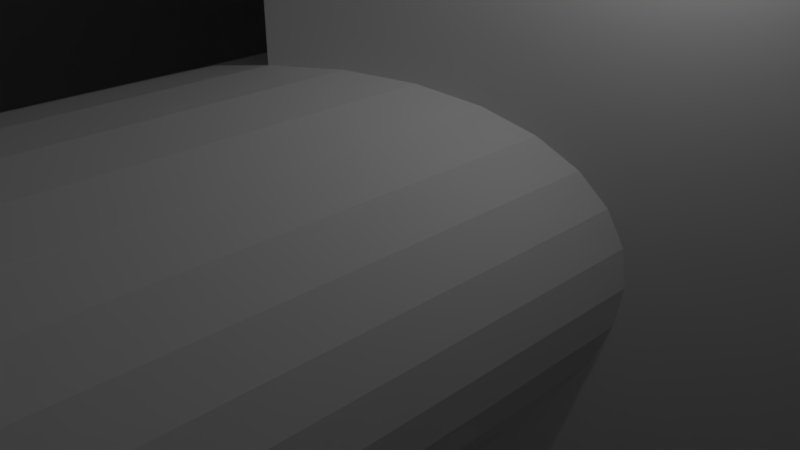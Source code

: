 # Source: blend.blend  (saved by Blender 2.79.0; exported with 4.5.12 LTS)
import bpy
from mathutils import Matrix  # noqa: F401  (used for matrix-valued properties, if any)

bpy.ops.wm.read_factory_settings(use_empty=True)
scene = bpy.context.scene
scene.name = 'Scene'

# ---- collections
col_collection_1 = bpy.data.collections.new('Collection 1'); scene.collection.children.link(col_collection_1)

# ---- materials (node trees are filled in below, after node groups)
mat_material = bpy.data.materials.new('Material')
mat_material.alpha_threshold = 0.0
mat_material.use_transparent_shadow = False
mat_material.roughness = 0.5
mat_material.line_color = (0.0, 0.0, 0.0, 1.0)

# ---- material node trees

# ---- world
world_world = bpy.data.worlds.new('World'); scene.world = world_world
world_world.color = (0.05088, 0.05088, 0.05088)
world_world.use_sun_shadow = False
world_world.sun_shadow_jitter_overblur = 0.0
world_world.cycles.sampling_method = 'MANUAL'

# ---- cameras
cam_camera = bpy.data.cameras.new('Camera')
cam_camera.clip_end = 100.0
cam_camera.lens = 35.0
cam_camera.sensor_width = 32.0
cam_camera.sensor_height = 18.0
cam_camera.ortho_scale = 7.314
cam_camera.dof.focus_distance = 0.0
cam_camera.dof.aperture_fstop = 128.0

# ---- lights
light_lamp = bpy.data.lights.new('Lamp', 'POINT')
light_lamp.transmission_factor = 0.0
light_lamp.cutoff_distance = 30.0
light_lamp.energy = 100.0
light_lamp.shadow_buffer_clip_start = 1.001
light_lamp.shadow_soft_size = 0.1
light_lamp.shadow_maximum_resolution = 0.006
light_lamp.use_absolute_resolution = True

# ---- meshes
me_cube_001 = bpy.data.meshes.new('Cube.001')
me_cube_001.from_pydata([(-1.0, -1.0, -1.0), (-1.0, -1.0, 1.0), (-1.0, 1.0, -1.0), (-1.0, 1.0, 1.0), (1.0, -1.0, -1.0), (1.0, -1.0, 1.0), (1.0, 1.0, -1.0), (1.0, 1.0, 1.0)], [], [(0, 1, 3, 2), (2, 3, 7, 6), (6, 7, 5, 4), (4, 5, 1, 0), (2, 6, 4, 0), (7, 3, 1, 5)])
me_cube_001.use_remesh_preserve_volume = False
me_cube_001.use_remesh_preserve_attributes = False
me_cube_001.use_mirror_vertex_groups = False
me_cube_001.update()
me_cylinder_002 = bpy.data.meshes.new('Cylinder.002')
me_cylinder_002.from_pydata([(0.0, 2.75, -20.0), (0.0, 2.75, 20.0), (0.5365, 2.697, -20.0), (0.5365, 2.697, 20.0), (1.052, 2.541, -20.0), (1.052, 2.541, 20.0), (1.528, 2.287, -20.0), (1.528, 2.287, 20.0), (1.945, 1.945, -20.0), (1.945, 1.945, 20.0), (2.287, 1.528, -20.0), (2.287, 1.528, 20.0), (2.541, 1.052, -20.0), (2.541, 1.052, 20.0), (2.697, 0.5365, -20.0), (2.697, 0.5365, 20.0), (2.75, 2.076e-07, -20.0), (2.75, 2.076e-07, 20.0), (2.697, -0.5365, -20.0), (2.697, -0.5365, 20.0), (2.541, -1.052, -20.0), (2.541, -1.052, 20.0), (2.287, -1.528, -20.0), (2.287, -1.528, 20.0), (1.945, -1.945, -20.0), (1.945, -1.945, 20.0), (1.528, -2.287, -20.0), (1.528, -2.287, 20.0), (1.052, -2.541, -20.0), (1.052, -2.541, 20.0), (0.5365, -2.697, -20.0), (0.5365, -2.697, 20.0), (-8.961e-07, -2.75, -20.0), (-8.961e-07, -2.75, 20.0), (-0.5365, -2.697, -20.0), (-0.5365, -2.697, 20.0), (-1.052, -2.541, -20.0), (-1.052, -2.541, 20.0), (-1.528, -2.287, -20.0), (-1.528, -2.287, 20.0), (-1.945, -1.945, -20.0), (-1.945, -1.945, 20.0), (-2.287, -1.528, -20.0), (-2.287, -1.528, 20.0), (-2.541, -1.052, -20.0), (-2.541, -1.052, 20.0), (-2.697, -0.5365, -20.0), (-2.697, -0.5365, 20.0), (-2.75, 2.655e-06, -20.0), (-2.75, 2.655e-06, 20.0), (-2.697, 0.5365, -20.0), (-2.697, 0.5365, 20.0), (-2.541, 1.052, -20.0), (-2.541, 1.052, 20.0), (-2.287, 1.528, -20.0), (-2.287, 1.528, 20.0), (-1.945, 1.945, -20.0), (-1.945, 1.945, 20.0), (-1.528, 2.287, -20.0), (-1.528, 2.287, 20.0), (-1.052, 2.541, -20.0), (-1.052, 2.541, 20.0), (-0.5365, 2.697, -20.0), (-0.5365, 2.697, 20.0)], [], [(0, 1, 3, 2), (2, 3, 5, 4), (4, 5, 7, 6), (6, 7, 9, 8), (8, 9, 11, 10), (10, 11, 13, 12), (12, 13, 15, 14), (14, 15, 17, 16), (16, 17, 19, 18), (18, 19, 21, 20), (20, 21, 23, 22), (22, 23, 25, 24), (24, 25, 27, 26), (26, 27, 29, 28), (28, 29, 31, 30), (30, 31, 33, 32), (32, 33, 35, 34), (34, 35, 37, 36), (36, 37, 39, 38), (38, 39, 41, 40), (40, 41, 43, 42), (42, 43, 45, 44), (44, 45, 47, 46), (46, 47, 49, 48), (48, 49, 51, 50), (50, 51, 53, 52), (52, 53, 55, 54), (54, 55, 57, 56), (56, 57, 59, 58), (58, 59, 61, 60), (3, 1, 63, 61, 59, 57, 55, 53, 51, 49, 47, 45, 43, 41, 39, 37, 35, 33, 31, 29, 27, 25, 23, 21, 19, 17, 15, 13, 11, 9, 7, 5), (60, 61, 63, 62), (62, 63, 1, 0), (0, 2, 4, 6, 8, 10, 12, 14, 16, 18, 20, 22, 24, 26, 28, 30, 32, 34, 36, 38, 40, 42, 44, 46, 48, 50, 52, 54, 56, 58, 60, 62)])
me_cylinder_002.use_remesh_preserve_volume = False
me_cylinder_002.use_remesh_preserve_attributes = False
me_cylinder_002.use_mirror_vertex_groups = False
me_cylinder_002.update()
me_cylinder_001 = bpy.data.meshes.new('Cylinder.001')
me_cylinder_001.from_pydata([(0.0, 2.75, -20.0), (0.0, 2.75, 20.0), (0.5365, 2.697, -20.0), (0.5365, 2.697, 20.0), (1.052, 2.541, -20.0), (1.052, 2.541, 20.0), (1.528, 2.287, -20.0), (1.528, 2.287, 20.0), (1.945, 1.945, -20.0), (1.945, 1.945, 20.0), (2.287, 1.528, -20.0), (2.287, 1.528, 20.0), (2.541, 1.052, -20.0), (2.541, 1.052, 20.0), (2.697, 0.5365, -20.0), (2.697, 0.5365, 20.0), (2.75, 2.076e-07, -20.0), (2.75, 2.076e-07, 20.0), (2.697, -0.5365, -20.0), (2.697, -0.5365, 20.0), (2.541, -1.052, -20.0), (2.541, -1.052, 20.0), (2.287, -1.528, -20.0), (2.287, -1.528, 20.0), (1.945, -1.945, -20.0), (1.945, -1.945, 20.0), (1.528, -2.287, -20.0), (1.528, -2.287, 20.0), (1.052, -2.541, -20.0), (1.052, -2.541, 20.0), (0.5365, -2.697, -20.0), (0.5365, -2.697, 20.0), (-8.961e-07, -2.75, -20.0), (-8.961e-07, -2.75, 20.0), (-0.5365, -2.697, -20.0), (-0.5365, -2.697, 20.0), (-1.052, -2.541, -20.0), (-1.052, -2.541, 20.0), (-1.528, -2.287, -20.0), (-1.528, -2.287, 20.0), (-1.945, -1.945, -20.0), (-1.945, -1.945, 20.0), (-2.287, -1.528, -20.0), (-2.287, -1.528, 20.0), (-2.541, -1.052, -20.0), (-2.541, -1.052, 20.0), (-2.697, -0.5365, -20.0), (-2.697, -0.5365, 20.0), (-2.75, 2.655e-06, -20.0), (-2.75, 2.655e-06, 20.0), (-2.697, 0.5365, -20.0), (-2.697, 0.5365, 20.0), (-2.541, 1.052, -20.0), (-2.541, 1.052, 20.0), (-2.287, 1.528, -20.0), (-2.287, 1.528, 20.0), (-1.945, 1.945, -20.0), (-1.945, 1.945, 20.0), (-1.528, 2.287, -20.0), (-1.528, 2.287, 20.0), (-1.052, 2.541, -20.0), (-1.052, 2.541, 20.0), (-0.5365, 2.697, -20.0), (-0.5365, 2.697, 20.0)], [], [(0, 1, 3, 2), (2, 3, 5, 4), (4, 5, 7, 6), (6, 7, 9, 8), (8, 9, 11, 10), (10, 11, 13, 12), (12, 13, 15, 14), (14, 15, 17, 16), (16, 17, 19, 18), (18, 19, 21, 20), (20, 21, 23, 22), (22, 23, 25, 24), (24, 25, 27, 26), (26, 27, 29, 28), (28, 29, 31, 30), (30, 31, 33, 32), (32, 33, 35, 34), (34, 35, 37, 36), (36, 37, 39, 38), (38, 39, 41, 40), (40, 41, 43, 42), (42, 43, 45, 44), (44, 45, 47, 46), (46, 47, 49, 48), (48, 49, 51, 50), (50, 51, 53, 52), (52, 53, 55, 54), (54, 55, 57, 56), (56, 57, 59, 58), (58, 59, 61, 60), (3, 1, 63, 61, 59, 57, 55, 53, 51, 49, 47, 45, 43, 41, 39, 37, 35, 33, 31, 29, 27, 25, 23, 21, 19, 17, 15, 13, 11, 9, 7, 5), (60, 61, 63, 62), (62, 63, 1, 0), (0, 2, 4, 6, 8, 10, 12, 14, 16, 18, 20, 22, 24, 26, 28, 30, 32, 34, 36, 38, 40, 42, 44, 46, 48, 50, 52, 54, 56, 58, 60, 62)])
me_cylinder_001.use_remesh_preserve_volume = False
me_cylinder_001.use_remesh_preserve_attributes = False
me_cylinder_001.use_mirror_vertex_groups = False
me_cylinder_001.update()
me_cylinder = bpy.data.meshes.new('Cylinder')
me_cylinder.from_pydata([(0.0, 2.75, -20.0), (0.0, 2.75, 20.0), (0.5365, 2.697, -20.0), (0.5365, 2.697, 20.0), (1.052, 2.541, -20.0), (1.052, 2.541, 20.0), (1.528, 2.287, -20.0), (1.528, 2.287, 20.0), (1.945, 1.945, -20.0), (1.945, 1.945, 20.0), (2.287, 1.528, -20.0), (2.287, 1.528, 20.0), (2.541, 1.052, -20.0), (2.541, 1.052, 20.0), (2.697, 0.5365, -20.0), (2.697, 0.5365, 20.0), (2.75, 2.076e-07, -20.0), (2.75, 2.076e-07, 20.0), (2.697, -0.5365, -20.0), (2.697, -0.5365, 20.0), (2.541, -1.052, -20.0), (2.541, -1.052, 20.0), (2.287, -1.528, -20.0), (2.287, -1.528, 20.0), (1.945, -1.945, -20.0), (1.945, -1.945, 20.0), (1.528, -2.287, -20.0), (1.528, -2.287, 20.0), (1.052, -2.541, -20.0), (1.052, -2.541, 20.0), (0.5365, -2.697, -20.0), (0.5365, -2.697, 20.0), (-8.961e-07, -2.75, -20.0), (-8.961e-07, -2.75, 20.0), (-0.5365, -2.697, -20.0), (-0.5365, -2.697, 20.0), (-1.052, -2.541, -20.0), (-1.052, -2.541, 20.0), (-1.528, -2.287, -20.0), (-1.528, -2.287, 20.0), (-1.945, -1.945, -20.0), (-1.945, -1.945, 20.0), (-2.287, -1.528, -20.0), (-2.287, -1.528, 20.0), (-2.541, -1.052, -20.0), (-2.541, -1.052, 20.0), (-2.697, -0.5365, -20.0), (-2.697, -0.5365, 20.0), (-2.75, 2.655e-06, -20.0), (-2.75, 2.655e-06, 20.0), (-2.697, 0.5365, -20.0), (-2.697, 0.5365, 20.0), (-2.541, 1.052, -20.0), (-2.541, 1.052, 20.0), (-2.287, 1.528, -20.0), (-2.287, 1.528, 20.0), (-1.945, 1.945, -20.0), (-1.945, 1.945, 20.0), (-1.528, 2.287, -20.0), (-1.528, 2.287, 20.0), (-1.052, 2.541, -20.0), (-1.052, 2.541, 20.0), (-0.5365, 2.697, -20.0), (-0.5365, 2.697, 20.0)], [], [(0, 1, 3, 2), (2, 3, 5, 4), (4, 5, 7, 6), (6, 7, 9, 8), (8, 9, 11, 10), (10, 11, 13, 12), (12, 13, 15, 14), (14, 15, 17, 16), (16, 17, 19, 18), (18, 19, 21, 20), (20, 21, 23, 22), (22, 23, 25, 24), (24, 25, 27, 26), (26, 27, 29, 28), (28, 29, 31, 30), (30, 31, 33, 32), (32, 33, 35, 34), (34, 35, 37, 36), (36, 37, 39, 38), (38, 39, 41, 40), (40, 41, 43, 42), (42, 43, 45, 44), (44, 45, 47, 46), (46, 47, 49, 48), (48, 49, 51, 50), (50, 51, 53, 52), (52, 53, 55, 54), (54, 55, 57, 56), (56, 57, 59, 58), (58, 59, 61, 60), (3, 1, 63, 61, 59, 57, 55, 53, 51, 49, 47, 45, 43, 41, 39, 37, 35, 33, 31, 29, 27, 25, 23, 21, 19, 17, 15, 13, 11, 9, 7, 5), (60, 61, 63, 62), (62, 63, 1, 0), (0, 2, 4, 6, 8, 10, 12, 14, 16, 18, 20, 22, 24, 26, 28, 30, 32, 34, 36, 38, 40, 42, 44, 46, 48, 50, 52, 54, 56, 58, 60, 62)])
me_cylinder.use_remesh_preserve_volume = False
me_cylinder.use_remesh_preserve_attributes = False
me_cylinder.use_mirror_vertex_groups = False
me_cylinder.update()
me_cube = bpy.data.meshes.new('Cube')
me_cube.from_pydata([(1.0, 1.0, -1.0), (1.0, -0.6335, -1.0), (-1.0, -0.6335, -1.0), (-1.0, 1.0, -1.0), (1.0, 1.0, 1.0), (1.0, -0.6335, 1.0), (-1.0, -0.6335, 1.0), (-1.0, 1.0, 1.0), (0.0, -0.09049, -1.0), (0.0, -0.09049, 1.0)], [], [(0, 1, 2, 3, 8), (4, 9, 7, 6, 5), (0, 4, 5, 1), (1, 5, 6, 2), (2, 6, 7, 3), (4, 0, 8, 9), (9, 8, 3, 7)])
me_cube.materials.append(mat_material)
me_cube.use_remesh_preserve_volume = False
me_cube.use_remesh_preserve_attributes = False
me_cube.use_mirror_vertex_groups = False
me_cube.update()

# ---- objects
ob_cube_001 = bpy.data.objects.new('Cube.001', me_cube_001)
ob_cylinder_002 = bpy.data.objects.new('Cylinder.002', me_cylinder_002)
ob_cylinder_001 = bpy.data.objects.new('Cylinder.001', me_cylinder_001)
ob_cylinder = bpy.data.objects.new('Cylinder', me_cylinder)
ob_cube = bpy.data.objects.new('Cube', me_cube)
ob_lamp = bpy.data.objects.new('Lamp', light_lamp)
ob_camera = bpy.data.objects.new('Camera', cam_camera)

# ---- transforms, parenting, visibility, modifiers, constraints
ob_cube_001.location = (0.0, -15.09, 0.0)
ob_cube_001.scale = (15.0, 5.0, 15.0)
ob_cube_001.lineart.crease_threshold = 0.0
ob_cylinder_002.location = (-8.0, -10.0, 0.0)
ob_cylinder_002.scale = (0.8182, 0.8182, 1.0)
ob_cylinder_002.lineart.crease_threshold = 0.0
ob_cylinder_001.location = (8.0, -10.0, 0.0)
ob_cylinder_001.scale = (0.8182, 0.8182, 1.0)
ob_cylinder_001.lineart.crease_threshold = 0.0
ob_cylinder.location = (0.0, -7.024, 0.0)
ob_cylinder.rotation_euler = (1.571, 0.0, 0.0)
ob_cylinder.lineart.crease_threshold = 0.0
ob_cube.location = (0.0, 0.0, 0.0)
ob_cube.scale = (15.0, 15.0, 15.0)
ob_cube.lock_rotations_4d = False
ob_cube.empty_display_type = 'ARROWS'
ob_cube.lineart.crease_threshold = 0.0
ob_lamp.location = (4.076, 1.005, 5.904)
ob_lamp.rotation_euler = (0.6503, 0.05522, 1.866)
ob_lamp.lock_rotations_4d = False
ob_lamp.empty_display_type = 'ARROWS'
ob_lamp.color = (0.0, 0.0, 0.0, 0.0)
ob_lamp.lineart.crease_threshold = 0.0
ob_camera.location = (7.481, -6.508, 5.344)
ob_camera.rotation_euler = (1.109, 0.0, 0.8149)
ob_camera.lock_rotations_4d = False
ob_camera.empty_display_type = 'ARROWS'
ob_camera.color = (0.0, 0.0, 0.0, 0.0)
ob_camera.display_type = 'WIRE'
ob_camera.lineart.crease_threshold = 0.0

# ---- collection membership
col_collection_1.objects.link(ob_cube_001)
col_collection_1.objects.link(ob_cylinder_002)
col_collection_1.objects.link(ob_cylinder_001)
col_collection_1.objects.link(ob_cylinder)
col_collection_1.objects.link(ob_cube)
col_collection_1.objects.link(ob_lamp)
col_collection_1.objects.link(ob_camera)

# ---- scene / render settings (as saved in the file)
scene.camera = ob_camera
scene.frame_start = 1; scene.frame_end = 250; scene.frame_set(1)
scene.render.engine = 'BLENDER_EEVEE_NEXT'
scene.render.resolution_percentage = 50
scene.render.dither_intensity = 0.0
scene.cycles.use_denoising = False
scene.cycles.samples = 128
scene.cycles.sampling_pattern = 'TABULATED_SOBOL'
scene.cycles.use_adaptive_sampling = False
scene.cycles.use_light_tree = False
scene.cycles.blur_glossy = 0.0
scene.cycles.sample_clamp_indirect = 0.0
scene.view_settings.view_transform = 'Standard'
bpy.context.view_layer.update()

